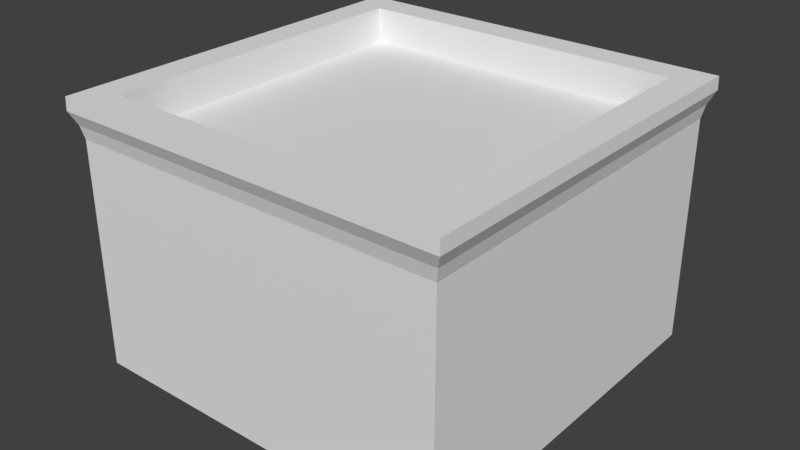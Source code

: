 # Source: BuildingSmall.blend  (saved by Blender 2.79.0; exported with 4.5.12 LTS)
import bpy
from mathutils import Matrix  # noqa: F401  (used for matrix-valued properties, if any)

bpy.ops.wm.read_factory_settings(use_empty=True)
scene = bpy.context.scene
scene.name = 'Scene'

# ---- collections
col_collection_3 = bpy.data.collections.new('Collection 3'); scene.collection.children.link(col_collection_3)

# ---- materials (node trees are filled in below, after node groups)
mat_housesmallroof_mat = bpy.data.materials.new('HouseSmallRoof_Mat')
mat_housesmallroof_mat.alpha_threshold = 0.0
mat_housesmallroof_mat.use_transparent_shadow = False
mat_housesmallroof_mat.roughness = 0.5
mat_housesmall_mat = bpy.data.materials.new('HouseSmall_Mat')
mat_housesmall_mat.alpha_threshold = 0.0
mat_housesmall_mat.use_transparent_shadow = False
mat_housesmall_mat.roughness = 0.5

# ---- material node trees

# ---- world
world_world = bpy.data.worlds.new('World'); scene.world = world_world
world_world.color = (0.05088, 0.05088, 0.05088)
world_world.use_sun_shadow = False
world_world.sun_shadow_jitter_overblur = 0.0
world_world.cycles.sampling_method = 'MANUAL'

# ---- meshes
me_housesmallroof = bpy.data.meshes.new('HouseSmallRoof')
me_housesmallroof.from_pydata([(-2.5, -2.5, 3.0), (-2.5, 2.5, 3.0), (2.5, -2.5, 3.0), (2.5, 2.5, 3.0), (-2.611, -2.611, 3.519), (-2.611, 2.611, 3.519), (2.611, -2.611, 3.519), (2.611, 2.611, 3.519), (-2.616, -2.616, 3.346), (-2.537, -2.537, 3.173), (2.537, -2.537, 3.173), (2.616, -2.616, 3.346), (2.616, 2.616, 3.346), (2.537, 2.537, 3.173), (-2.537, 2.537, 3.173), (-2.616, 2.616, 3.346), (-2.202, -2.202, 3.519), (-2.202, 2.202, 3.519), (2.202, -2.202, 3.519), (2.202, 2.202, 3.519), (-2.202, -2.202, 3.048), (-2.202, 2.202, 3.048), (2.202, -2.202, 3.048), (2.202, 2.202, 3.048)], [], [(8, 11, 6, 4), (12, 15, 5, 7), (11, 12, 7, 6), (15, 8, 4, 5), (1, 0, 9, 14), (14, 9, 8, 15), (2, 3, 13, 10), (10, 13, 12, 11), (3, 1, 14, 13), (13, 14, 15, 12), (0, 2, 10, 9), (9, 10, 11, 8), (6, 7, 19, 18), (5, 4, 16, 17), (4, 6, 18, 16), (7, 5, 17, 19), (18, 19, 23, 22), (17, 16, 20, 21), (16, 18, 22, 20), (19, 17, 21, 23), (20, 22, 23, 21), (0, 1, 3, 2)])
_uv = me_housesmallroof.uv_layers.new(name='UVMap')
_uv.uv.foreach_set('vector', [0.5002, 0.513, 0.9998, 0.513, 0.9993, 0.5296, 0.5007, 0.5296, 0.4998, 0.7146, 0.0001939, 0.7146, 0.0007414, 0.698, 0.4993, 0.698, 0.0001939, 0.513, 0.4998, 0.513, 0.4993, 0.5296, 0.0007413, 0.5296, 0.4998, 0.8506, 0.0001939, 0.8506, 0.0007414, 0.834, 0.4993, 0.834, 0.4887, 0.8856, 0.01131, 0.8856, 0.007785, 0.8688, 0.4922, 0.8688, 0.4922, 0.8688, 0.007785, 0.8688, 0.0001939, 0.8506, 0.4998, 0.8506, 0.01131, 0.478, 0.4887, 0.478, 0.4922, 0.4949, 0.007786, 0.4949, 0.007786, 0.4949, 0.4922, 0.4949, 0.4998, 0.513, 0.0001939, 0.513, 0.4887, 0.7496, 0.01131, 0.7496, 0.007785, 0.7327, 0.4922, 0.7327, 0.4922, 0.7327, 0.007785, 0.7327, 0.0001939, 0.7146, 0.4998, 0.7146, 0.5113, 0.478, 0.9887, 0.478, 0.9922, 0.4949, 0.5078, 0.4949, 0.5078, 0.4949, 0.9922, 0.4949, 0.9998, 0.513, 0.5002, 0.513, 0.0007413, 0.5296, 0.4993, 0.5296, 0.4602, 0.5686, 0.03979, 0.5686, 0.4993, 0.834, 0.0007414, 0.834, 0.03979, 0.795, 0.4602, 0.795, 0.5007, 0.5296, 0.9993, 0.5296, 0.9602, 0.5686, 0.5398, 0.5686, 0.4993, 0.698, 0.0007414, 0.698, 0.03979, 0.659, 0.4602, 0.659, 0.03979, 0.5686, 0.4602, 0.5686, 0.4602, 0.6136, 0.03979, 0.6136, 0.4602, 0.795, 0.03979, 0.795, 0.03979, 0.75, 0.4602, 0.75, 0.5398, 0.5686, 0.9602, 0.5686, 0.9602, 0.6136, 0.5398, 0.6136, 0.4602, 0.659, 0.03979, 0.659, 0.03979, 0.614, 0.4602, 0.614, 0.478, 0.0001939, 0.8984, 0.0001939, 0.8984, 0.4206, 0.478, 0.4206, 0.0001939, 0.4776, 0.0001939, 0.0001939, 0.4776, 0.000194, 0.4776, 0.4776])
me_housesmallroof.materials.append(mat_housesmallroof_mat)
me_housesmallroof.use_remesh_preserve_volume = False
me_housesmallroof.use_remesh_preserve_attributes = False
me_housesmallroof.use_mirror_vertex_groups = False
me_housesmallroof.update()
me_housesmall = bpy.data.meshes.new('HouseSmall')
me_housesmall.from_pydata([(-2.5, -2.5, 0.0), (-2.5, -2.5, 3.0), (-2.5, 2.5, 0.0), (-2.5, 2.5, 3.0), (2.5, -2.5, 0.0), (2.5, -2.5, 3.0), (2.5, 2.5, 0.0), (2.5, 2.5, 3.0)], [], [(0, 1, 3, 2), (2, 3, 7, 6), (6, 7, 5, 4), (4, 5, 1, 0)])
_uv = me_housesmall.uv_layers.new(name='UVMap')
_uv.uv.foreach_set('vector', [0.0001549, 0.3, 0.0001548, 0.0001548, 0.4998, 0.0001548, 0.4998, 0.3, 0.0001548, 0.6001, 0.0001548, 0.3003, 0.4998, 0.3003, 0.4998, 0.6001, 0.9998, 0.0001548, 0.9998, 0.3, 0.5002, 0.3, 0.5002, 0.000155, 0.4998, 0.6004, 0.4998, 0.9002, 0.0001548, 0.9002, 0.0001548, 0.6004])
me_housesmall.materials.append(mat_housesmall_mat)
me_housesmall.use_remesh_preserve_volume = False
me_housesmall.use_remesh_preserve_attributes = False
me_housesmall.use_mirror_vertex_groups = False
me_housesmall.update()

# ---- objects
ob_housesmallroof = bpy.data.objects.new('HouseSmallRoof', me_housesmallroof)
ob_housesmall = bpy.data.objects.new('HouseSmall', me_housesmall)

# ---- transforms, parenting, visibility, modifiers, constraints
ob_housesmallroof.location = (0.0, 0.0, 0.0)
ob_housesmallroof.lineart.crease_threshold = 0.0
ob_housesmall.location = (0.0, 0.0, 0.0)
ob_housesmall.lineart.crease_threshold = 0.0

# ---- collection membership
col_collection_3.objects.link(ob_housesmallroof)
col_collection_3.objects.link(ob_housesmall)

# ---- scene / render settings (as saved in the file)
scene.frame_start = 1; scene.frame_end = 250; scene.frame_set(12)
scene.render.engine = 'BLENDER_EEVEE_NEXT'
scene.render.resolution_percentage = 50
scene.render.dither_intensity = 0.0
scene.cycles.use_denoising = False
scene.cycles.samples = 128
scene.cycles.sampling_pattern = 'TABULATED_SOBOL'
scene.cycles.light_sampling_threshold = 0.0
scene.cycles.use_adaptive_sampling = False
scene.cycles.use_light_tree = False
scene.cycles.blur_glossy = 0.0
scene.cycles.sample_clamp_indirect = 0.0
scene.view_settings.view_transform = 'Standard'
bpy.context.view_layer.update()

# ---- added for rendering (the .blend has no active camera and no usable light): camera, sun
cam_auto = bpy.data.cameras.new('AutoCamera')
cam_auto.lens = 50.0
cam_auto.sensor_width = 36.0
cam_auto.clip_end = 1000.0
ob_auto_camera = bpy.data.objects.new('AutoCamera', cam_auto)
scene.collection.objects.link(ob_auto_camera)
ob_auto_camera.location = (7.58167, -9.098, 7.82487)
ob_auto_camera.rotation_euler = (1.09748, -7.21219e-08, 0.694738)
scene.camera = ob_auto_camera
light_auto_sun = bpy.data.lights.new('AutoSun', 'SUN')
light_auto_sun.energy = 3.0
light_auto_sun.angle = 0.0523599
ob_auto_sun = bpy.data.objects.new('AutoSun', light_auto_sun)
scene.collection.objects.link(ob_auto_sun)
ob_auto_sun.rotation_euler = (0.872665, 0.174533, 0.523599)
bpy.context.view_layer.update()
